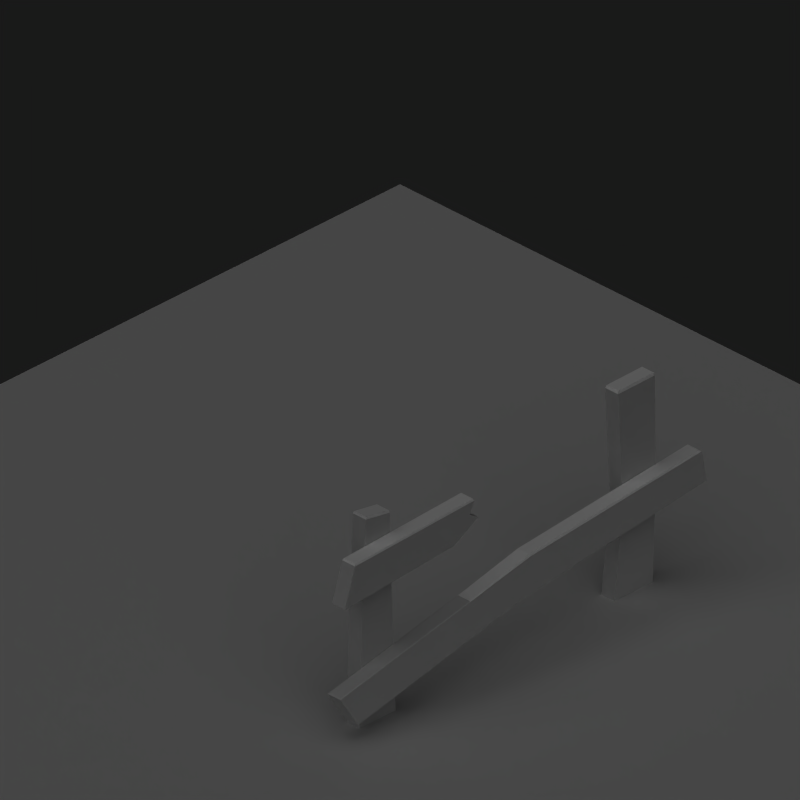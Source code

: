 # Source: snowplains_fence2.blend  (saved by Blender 2.73.0; exported with 4.5.12 LTS)
import bpy
from mathutils import Matrix  # noqa: F401  (used for matrix-valued properties, if any)

bpy.ops.wm.read_factory_settings(use_empty=True)
scene = bpy.context.scene
scene.name = 'Scene'

# ---- collections
col_collection_1 = bpy.data.collections.new('Collection 1'); scene.collection.children.link(col_collection_1)

# ---- materials (node trees are filled in below, after node groups)
mat_material = bpy.data.materials.new('Material')
mat_material.alpha_threshold = 0.0
mat_material.roughness = 0.5
mat_material.line_color = (0.0, 0.0, 0.0, 0.66)
mat_grass = bpy.data.materials.new('Grass')
mat_grass.alpha_threshold = 0.0
mat_grass.preview_render_type = 'FLAT'
mat_grass.diffuse_color = (1.0, 1.0, 1.0, 1.0)
mat_grass.roughness = 0.5
mat_grass.specular_intensity = 0.0
mat_grass.line_color = (0.0, 0.0, 0.0, 1.0)
mat_wood = bpy.data.materials.new('Wood')
mat_wood.alpha_threshold = 0.0
mat_wood.roughness = 0.5
mat_wood.line_color = (0.0, 0.0, 0.0, 1.0)
mat_snow = bpy.data.materials.new('Snow')
mat_snow.alpha_threshold = 0.0
mat_snow.preview_render_type = 'FLAT'
mat_snow.diffuse_color = (1.0, 1.0, 1.0, 1.0)
mat_snow.specular_color = (0.0, 0.0, 0.0)
mat_snow.roughness = 0.5
mat_snow.specular_intensity = 0.0
mat_snow.line_color = (0.0, 0.0, 0.0, 1.0)
mat_wood_001 = bpy.data.materials.new('Wood.001')
mat_wood_001.alpha_threshold = 0.0
mat_wood_001.roughness = 0.5
mat_wood_001.line_color = (0.0, 0.0, 0.0, 1.0)

# ---- material node trees

# ---- world
world_world = bpy.data.worlds.new('World'); scene.world = world_world
world_world.color = (0.1, 0.1, 0.1)
world_world.use_sun_shadow = False
world_world.sun_shadow_jitter_overblur = 0.0
world_world.cycles.sampling_method = 'MANUAL'
world_world.cycles.sample_map_resolution = 256

# ---- cameras
cam_camera_001 = bpy.data.cameras.new('Camera.001')
cam_camera_001.type = 'ORTHO'
cam_camera_001.passepartout_alpha = 0.2
cam_camera_001.clip_end = 100.0
cam_camera_001.lens = 35.0
cam_camera_001.sensor_width = 32.0
cam_camera_001.sensor_height = 18.0
cam_camera_001.ortho_scale = 4.1
cam_camera_001.show_passepartout = False
cam_camera_001.show_safe_areas = True
cam_camera_001.dof.focus_distance = 0.0
cam_camera_001.dof.aperture_fstop = 128.0

# ---- lights
light_lamp_000 = bpy.data.lights.new('Lamp.000', 'SUN')
light_lamp_000.transmission_factor = 0.0
light_lamp_000.use_shadow = False
light_lamp_000.angle = 1.571
light_lamp_000.energy = 0.15
light_lamp_000.shadow_buffer_clip_start = 0.5
light_lamp_000.shadow_soft_size = 1.0
light_lamp_000.shadow_cascade_max_distance = 1000.0
light_lamp_000.cycles.use_multiple_importance_sampling = False
light_lamp_001 = bpy.data.lights.new('Lamp.001', 'SUN')
light_lamp_001.transmission_factor = 0.0
light_lamp_001.angle = 1.571
light_lamp_001.energy = 0.85
light_lamp_001.shadow_buffer_clip_start = 0.5
light_lamp_001.shadow_soft_size = 1.0
light_lamp_001.shadow_cascade_max_distance = 1000.0
light_lamp_001.cycles.use_multiple_importance_sampling = False

# ---- meshes
me_plane = bpy.data.meshes.new('Plane')
me_plane.from_pydata([(-1.0, 1.0, 0.0), (1.0, 1.0, 0.0), (-3.0, 3.0, 0.0), (-1.0, 3.0, 0.0), (1.0, 3.0, 0.0), (3.0, 3.0, 0.0), (3.0, -1.0, 0.0), (3.0, -3.0, 0.0), (3.0, 1.0, 0.0), (-3.0, 1.0, 0.0), (1.0, -3.0, 0.0), (1.0, -1.0, 0.0), (-3.0, -1.0, 0.0), (-3.0, -3.0, 0.0), (-1.0, -3.0, 0.0), (-1.0, -1.0, 0.0)], [(2, 3), (6, 7), (10, 11), (12, 13), (12, 15), (14, 15), (13, 14), (10, 14), (11, 15), (0, 15), (0, 1), (1, 11), (9, 12), (0, 9), (6, 11), (6, 8), (1, 8), (7, 10), (1, 4), (4, 5), (5, 8), (0, 3), (3, 4), (2, 9)], [])
me_plane.materials.append(mat_material)
me_plane.use_remesh_preserve_volume = False
me_plane.use_remesh_preserve_attributes = False
me_plane.use_mirror_vertex_groups = False
me_plane.update()
me_plane_001 = bpy.data.meshes.new('Plane.001')
me_plane_001.from_pydata([(1.0, 1.0, 0.0), (1.0, -1.0, 0.0), (-1.0, -1.0, 0.0), (-1.0, 1.0, 0.0)], [], [(3, 0, 1, 2)])
me_plane_001.polygons.foreach_set('use_smooth', [True] * 1)
me_plane_001.materials.append(mat_material)
me_plane_001.use_remesh_preserve_volume = False
me_plane_001.use_remesh_preserve_attributes = False
me_plane_001.use_mirror_vertex_groups = False
me_plane_001.update()
me_plane_021 = bpy.data.meshes.new('Plane.021')
me_plane_021.from_pydata([], [], [])
me_plane_021.materials.append(mat_grass)
me_plane_021.use_remesh_preserve_volume = False
me_plane_021.use_remesh_preserve_attributes = False
me_plane_021.use_mirror_vertex_groups = False
me_plane_021.update()
me_cube_025 = bpy.data.meshes.new('Cube.025')
me_cube_025.from_pydata([(1.627, 2.189, 0.07829), (1.56, 0.006168, 0.07828), (2.034, 0.006169, 0.07828), (2.106, 2.24, 0.07829), (1.627, 2.189, -0.1531), (1.56, 0.006168, -0.1531), (2.034, 0.006169, -0.1531), (2.106, 2.24, -0.1531), (1.611, 1.223, 0.07829), (2.003, 1.048, 0.07829), (1.611, 1.223, -0.1531), (2.003, 1.048, -0.1531), (-1.674, 1.115, -0.1531), (-2.096, 1.275, -0.1531), (-1.674, 1.115, 0.07828), (-2.096, 1.275, 0.07828), (-1.571, 2.166, -0.1531), (-1.562, -0.001246, -0.1531), (-2.066, 0.006168, -0.1531), (-2.051, 2.189, -0.1531), (-1.571, 2.166, 0.07828), (-1.562, -0.001246, 0.07828), (-2.066, 0.006168, 0.07828), (-2.051, 2.189, 0.07828), (0.1174, 1.726, -0.3528), (-0.06764, 1.318, -0.3845), (0.1174, 1.726, -0.1848), (-0.06764, 1.318, -0.1531), (-2.506, 1.714, -0.3845), (2.381, 1.865, -0.3845), (2.472, 1.559, -0.3845), (-2.366, 1.308, -0.3845), (-2.506, 1.714, -0.1531), (2.381, 1.865, -0.1531), (2.472, 1.559, -0.1531), (-2.366, 1.308, -0.1531), (-2.431, 0.893, -0.1531), (2.212, 0.2732, -0.1531), (2.421, 0.6885, -0.1531), (-2.453, 1.232, -0.1531), (-2.431, 0.893, -0.3845), (2.212, 0.2732, -0.3845), (2.421, 0.6885, -0.3845), (-2.453, 1.232, -0.3845), (-0.1228, 0.5706, -0.1531), (0.05315, 0.8801, -0.1531), (-0.1228, 0.5706, -0.3845), (0.05315, 0.8801, -0.3845), (1.658, 2.224, 0.04663), (2.075, 2.269, 0.04663), (1.658, 2.224, -0.1214), (2.075, 2.269, -0.1214), (-1.603, 2.2, -0.1214), (-1.603, 2.2, 0.04663), (-2.019, 2.219, -0.1214), (-2.019, 2.219, 0.04663), (0.1194, 1.694, -0.3845), (2.347, 1.895, -0.3528), (-2.477, 1.746, -0.3528), (0.1194, 1.694, -0.1531), (2.347, 1.895, -0.1848), (-2.477, 1.746, -0.1848)], [], [(50, 48, 49, 51), (2, 9, 8, 1), (0, 8, 9, 3), (7, 11, 10, 4), (11, 6, 5, 10), (8, 0, 4, 10), (10, 5, 1, 8), (6, 11, 9, 2), (11, 7, 3, 9), (12, 16, 20, 14), (17, 12, 14, 21), (13, 18, 22, 15), (15, 23, 19, 13), (12, 17, 18, 13), (16, 12, 13, 19), (23, 15, 14, 20), (21, 14, 15, 22), (54, 55, 53, 52), (24, 58, 61, 26), (57, 24, 26, 60), (56, 29, 30, 25), (28, 56, 25, 31), (35, 27, 59, 32), (33, 59, 27, 34), (31, 35, 32, 28), (34, 30, 29, 33), (37, 41, 42, 38), (40, 36, 39, 43), (38, 45, 44, 37), (36, 44, 45, 39), (43, 47, 46, 40), (47, 42, 41, 46), (42, 47, 45, 38), (47, 43, 39, 45), (49, 48, 0, 3), (50, 51, 7, 4), (48, 50, 4, 0), (51, 49, 3, 7), (52, 53, 20, 16), (55, 54, 19, 23), (54, 52, 16, 19), (53, 55, 23, 20), (24, 57, 29, 56), (58, 24, 56, 28), (60, 26, 59, 33), (26, 61, 32, 59), (61, 58, 28, 32), (57, 60, 33, 29)])
me_cube_025.polygons.foreach_set('material_index', [1, 0, 0, 0, 0, 0, 0, 0, 0, 0, 0, 0, 0, 0, 0, 0, 0, 1, 1, 1, 0, 0, 0, 0, 0, 0, 0, 0, 0, 0, 0, 0, 0, 0, 1, 1, 1, 1, 1, 1, 1, 1, 1, 1, 1, 1, 1, 1])
_uv = me_cube_025.uv_layers.new(name='UVTex')
_uv.uv.foreach_set('vector', [0.09273, 0.9115, 0.09273, 0.9436, 0.01286, 0.9436, 0.01286, 0.9115, 0.439, 0.6021, 0.6373, 0.6144, 0.6682, 0.6902, 0.4361, 0.6925, 0.8523, 0.6931, 0.6682, 0.6902, 0.6373, 0.6144, 0.865, 0.6021, 0.8652, 0.82, 0.6375, 0.8073, 0.6686, 0.7316, 0.8526, 0.7289, 0.6375, 0.8073, 0.4392, 0.8193, 0.4364, 0.7289, 0.6686, 0.7316, 0.6684, 0.9491, 0.8524, 0.9491, 0.8524, 0.9931, 0.6684, 0.9932, 0.6684, 0.9932, 0.4364, 0.9932, 0.4364, 0.9491, 0.6684, 0.9491, 0.4364, 0.8337, 0.6347, 0.8337, 0.6347, 0.8777, 0.4364, 0.8777, 0.6347, 0.8337, 0.8624, 0.8337, 0.8624, 0.8777, 0.6347, 0.8777, 0.2195, 0.848, 0.4199, 0.848, 0.4199, 0.8918, 0.2195, 0.8918, 0.006829, 0.848, 0.2195, 0.848, 0.2195, 0.8918, 0.006829, 0.8918, 0.6782, 0.9354, 0.4364, 0.9354, 0.4364, 0.8914, 0.6782, 0.8913, 0.6782, 0.8913, 0.8524, 0.8913, 0.8524, 0.9354, 0.6782, 0.9354, 0.2192, 0.8098, 0.006829, 0.8343, 0.006829, 0.7382, 0.2485, 0.7289, 0.4198, 0.8264, 0.2192, 0.8098, 0.2485, 0.7289, 0.4228, 0.735, 0.4225, 0.7149, 0.2481, 0.7153, 0.2214, 0.6335, 0.4225, 0.6234, 0.00995, 0.6021, 0.2214, 0.6335, 0.2481, 0.7153, 0.006829, 0.6981, 0.8847, 0.6081, 0.9167, 0.6081, 0.9167, 0.6875, 0.8847, 0.6875, 0.4728, 0.4281, 0.9331, 0.4447, 0.9331, 0.4891, 0.4728, 0.4726, 0.01333, 0.4416, 0.4728, 0.4281, 0.4728, 0.4726, 0.01333, 0.486, 0.4541, 0.1933, 0.02233, 0.2126, 0.006829, 0.1537, 0.492, 0.1228, 0.9542, 0.2126, 0.4541, 0.1933, 0.492, 0.1228, 0.9299, 0.1345, 0.929, 0.1091, 0.491, 0.1091, 0.455, 0.03765, 0.9555, 0.03162, 0.0239, 0.006829, 0.455, 0.03765, 0.491, 0.1091, 0.006829, 0.06537, 0.8661, 0.9354, 0.8661, 0.8913, 0.948, 0.8913, 0.948, 0.9354, 0.3589, 0.9496, 0.3589, 0.9055, 0.4199, 0.9055, 0.4199, 0.9496, 0.8789, 0.7357, 0.9208, 0.7357, 0.9208, 0.82, 0.8789, 0.82, 0.1124, 0.9496, 0.1124, 0.9055, 0.1772, 0.9055, 0.1772, 0.9496, 0.006829, 0.2263, 0.4594, 0.24, 0.4862, 0.3024, 0.03766, 0.3094, 0.9302, 0.29, 0.4862, 0.3024, 0.4594, 0.24, 0.9416, 0.2263, 0.9416, 0.4061, 0.4594, 0.3924, 0.4862, 0.3301, 0.9302, 0.3424, 0.4594, 0.3924, 0.006829, 0.4061, 0.03765, 0.323, 0.4862, 0.3301, 0.006829, 0.5271, 0.4744, 0.5113, 0.4744, 0.5727, 0.006829, 0.5884, 0.4744, 0.5113, 0.9416, 0.5271, 0.9416, 0.5884, 0.4744, 0.5727, 0.01286, 0.9436, 0.09273, 0.9436, 0.09876, 0.9496, 0.006829, 0.9496, 0.09273, 0.9115, 0.01286, 0.9115, 0.006829, 0.9055, 0.09876, 0.9055, 0.09273, 0.9436, 0.09273, 0.9115, 0.09876, 0.9055, 0.09876, 0.9496, 0.01286, 0.9115, 0.01286, 0.9436, 0.006829, 0.9496, 0.006829, 0.9055, 0.8847, 0.6875, 0.9167, 0.6875, 0.9227, 0.6935, 0.8787, 0.6935, 0.9167, 0.6081, 0.8847, 0.6081, 0.8787, 0.6021, 0.9227, 0.6021, 0.8847, 0.6081, 0.8847, 0.6875, 0.8787, 0.6935, 0.8787, 0.6021, 0.9167, 0.6875, 0.9167, 0.6081, 0.9227, 0.6021, 0.9227, 0.6935, 0.4728, 0.4281, 0.01333, 0.4416, 0.006829, 0.4334, 0.4728, 0.4198, 0.9331, 0.4447, 0.4728, 0.4281, 0.4728, 0.4198, 0.9387, 0.4365, 0.01333, 0.486, 0.4728, 0.4726, 0.4728, 0.4809, 0.006829, 0.4945, 0.4728, 0.4726, 0.9331, 0.4891, 0.9387, 0.4977, 0.4728, 0.4809, 0.9331, 0.4891, 0.9331, 0.4447, 0.9387, 0.4365, 0.9387, 0.4977, 0.01333, 0.4416, 0.01333, 0.486, 0.006829, 0.4945, 0.006829, 0.4334])
me_cube_025.materials.append(mat_wood)
me_cube_025.materials.append(mat_snow)
me_cube_025.use_remesh_preserve_volume = False
me_cube_025.use_remesh_preserve_attributes = False
me_cube_025.use_mirror_vertex_groups = False
me_cube_025.update()
me_cube_001 = bpy.data.meshes.new('Cube.001')
me_cube_001.from_pydata([(-1.74, 2.392, -0.3527), (-1.652, 0.0005246, -0.3527), (-2.18, 0.000525, -0.3527), (-2.088, 2.449, -0.3527), (-1.74, 2.392, -0.09569), (-1.652, 0.0005242, -0.09569), (-2.18, 0.0005251, -0.09569), (-2.088, 2.449, -0.09569), (-1.71, 1.353, -0.3527), (-2.145, 1.158, -0.3527), (-1.71, 1.353, -0.09569), (-2.145, 1.158, -0.09569), (1.644, 1.089, -0.09569), (2.118, 1.275, -0.09569), (1.644, 1.089, -0.3527), (2.118, 1.275, -0.3527), (1.57, 2.439, -0.09569), (1.513, 0.001757, -0.09569), (2.073, -0.01127, -0.09569), (2.103, 2.447, -0.09569), (1.57, 2.439, -0.3527), (1.513, 0.001756, -0.3527), (2.073, -0.01127, -0.3527), (2.103, 2.447, -0.3527), (0.1074, 1.217, -0.08491), (0.02034, 0.7392, -0.09561), (0.1074, 1.217, 0.1507), (0.02034, 0.7392, 0.1614), (-2.644, 0.617, -0.09561), (2.598, 1.422, -0.09561), (2.668, 1.052, -0.09561), (-2.386, 0.2152, -0.09561), (-2.644, 0.617, 0.1614), (2.598, 1.422, 0.1614), (2.668, 1.052, 0.1614), (-2.386, 0.2152, 0.1614), (-1.747, 2.421, -0.342), (-2.081, 2.476, -0.342), (-1.747, 2.421, -0.1064), (-2.081, 2.476, -0.1064), (1.585, 2.471, -0.1064), (1.585, 2.471, -0.342), (2.097, 2.479, -0.1064), (2.097, 2.479, -0.342), (0.124, 1.194, -0.09561), (2.572, 1.441, -0.08491), (-2.626, 0.6257, -0.08491), (0.124, 1.194, 0.1614), (2.572, 1.441, 0.1507), (-2.626, 0.6257, 0.1507), (-0.7147, 2.212, -0.08491), (-0.9943, 1.771, -0.09561), (-0.7147, 2.212, 0.1507), (-0.9943, 1.771, 0.1614), (-2.432, 2.111, -0.09561), (-2.577, 1.656, -0.09561), (-2.432, 2.111, 0.1614), (-2.577, 1.656, 0.1614), (-0.7026, 2.186, -0.09561), (-2.416, 2.131, -0.08491), (-0.7026, 2.186, 0.1614), (-2.416, 2.131, 0.1507), (-0.7647, 2.044, -0.09561), (-0.6433, 1.968, -0.09561), (-0.7647, 2.044, 0.1614), (-0.6433, 1.968, 0.1614), (-2.48, 1.959, -0.09561), (-2.529, 1.808, -0.09561), (-2.48, 1.959, 0.1614), (-2.529, 1.808, 0.1614), (-0.7684, 1.008, -0.09561), (-0.7555, 0.5702, -0.09561), (-0.7684, 1.008, 0.1614), (-0.7555, 0.5702, 0.1614), (-0.7575, 1.015, -0.08491), (-0.7575, 1.015, 0.1507)], [], [(38, 36, 37, 39), (2, 9, 8, 1), (0, 8, 9, 3), (7, 11, 10, 4), (11, 6, 5, 10), (8, 0, 4, 10), (10, 5, 1, 8), (6, 11, 9, 2), (11, 7, 3, 9), (12, 16, 20, 14), (17, 12, 14, 21), (13, 18, 22, 15), (15, 23, 19, 13), (12, 17, 18, 13), (16, 12, 13, 19), (23, 15, 14, 20), (21, 14, 15, 22), (42, 43, 41, 40), (74, 46, 49, 75), (45, 24, 26, 48), (44, 29, 30, 25), (70, 44, 25, 71), (73, 27, 47, 72), (33, 47, 27, 34), (31, 35, 32, 28), (34, 30, 29, 33), (37, 36, 0, 3), (38, 39, 7, 4), (36, 38, 4, 0), (39, 37, 3, 7), (40, 41, 20, 16), (43, 42, 19, 23), (42, 40, 16, 19), (41, 43, 23, 20), (24, 45, 29, 44), (74, 24, 44, 70), (48, 26, 47, 33), (75, 49, 32, 72), (49, 46, 28, 32), (45, 48, 33, 29), (50, 59, 61, 52), (65, 53, 51, 63), (67, 63, 51, 55), (68, 64, 60, 56), (66, 68, 56, 54), (59, 50, 58, 54), (52, 61, 56, 60), (61, 59, 54, 56), (52, 60, 58, 50), (55, 57, 69, 67), (67, 69, 68, 66), (57, 53, 65, 69), (69, 65, 64, 68), (54, 58, 62, 66), (66, 62, 63, 67), (60, 64, 62, 58), (64, 65, 63, 62), (26, 75, 72, 47), (46, 74, 70, 28), (35, 73, 72, 32), (28, 70, 71, 31), (24, 74, 75, 26)])
me_cube_001.polygons.foreach_set('material_index', [1, 0, 0, 0, 0, 0, 0, 0, 0, 0, 0, 0, 0, 0, 0, 0, 0, 1, 0, 1, 0, 0, 0, 0, 0, 0, 1, 1, 1, 1, 1, 1, 1, 1, 1, 1, 1, 0, 0, 1, 1, 0, 0, 0, 0, 1, 1, 1, 0, 0, 0, 0, 0, 0, 0, 0, 0, 1, 0, 0, 0, 1])
_uv = me_cube_001.uv_layers.new(name='UVTex')
_uv.uv.foreach_set('vector', [0.5581, 0.5425, 0.5581, 0.5858, 0.4636, 0.5858, 0.4636, 0.5425, 0.008474, 0.6064, 0.2209, 0.6196, 0.254, 0.7007, 0.00535, 0.7032, 0.4511, 0.7039, 0.254, 0.7007, 0.2209, 0.6196, 0.4648, 0.6064, 0.4646, 0.8122, 0.2207, 0.7986, 0.254, 0.7175, 0.4511, 0.7146, 0.2207, 0.7986, 0.00832, 0.8115, 0.00535, 0.7146, 0.254, 0.7175, 0.7098, 0.4249, 0.9068, 0.4249, 0.9068, 0.4721, 0.7098, 0.4721, 0.7098, 0.4721, 0.4613, 0.4721, 0.4613, 0.4249, 0.7098, 0.4249, 0.00535, 0.8229, 0.2178, 0.8229, 0.2178, 0.87, 0.00535, 0.87, 0.2178, 0.8229, 0.4617, 0.8229, 0.4617, 0.87, 0.2178, 0.87, 0.6895, 0.4828, 0.9041, 0.4828, 0.9041, 0.5298, 0.6895, 0.5298, 0.4616, 0.4828, 0.6895, 0.4828, 0.6895, 0.5298, 0.4616, 0.5298, 0.7188, 0.3978, 0.4613, 0.3978, 0.4613, 0.3509, 0.7188, 0.3509, 0.7188, 0.3509, 0.9044, 0.3509, 0.9044, 0.3978, 0.7188, 0.3978, 0.2328, 0.5694, 0.00535, 0.5957, 0.00535, 0.4928, 0.2643, 0.4828, 0.4477, 0.5873, 0.2328, 0.5694, 0.2643, 0.4828, 0.4509, 0.4893, 0.4506, 0.4717, 0.2638, 0.4721, 0.2352, 0.3846, 0.4506, 0.3737, 0.008694, 0.3509, 0.2352, 0.3846, 0.2638, 0.4721, 0.00535, 0.4538, 0.6144, 0.6332, 0.5727, 0.6332, 0.5727, 0.5424, 0.6144, 0.5424, 0.2525, 0.3156, 0.007213, 0.3073, 0.007213, 0.248, 0.2525, 0.2564, 0.988, 0.3375, 0.4978, 0.324, 0.4978, 0.2647, 0.988, 0.2782, 0.5238, 0.1591, 0.9947, 0.1253, 0.9888, 0.1943, 0.4831, 0.2346, 0.2646, 0.1422, 0.5238, 0.1591, 0.4831, 0.2346, 0.2572, 0.2218, 0.2572, 0.01807, 0.4831, 0.00535, 0.5238, 0.08079, 0.2646, 0.0977, 0.9947, 0.1146, 0.5238, 0.08079, 0.4831, 0.00535, 0.9888, 0.04564, 0.5708, 0.693, 0.5708, 0.6458, 0.6585, 0.6458, 0.6585, 0.693, 0.4955, 0.6426, 0.4955, 0.5985, 0.5601, 0.5985, 0.5601, 0.6426, 0.4636, 0.5858, 0.5581, 0.5858, 0.5601, 0.5878, 0.4616, 0.5878, 0.5581, 0.5425, 0.4636, 0.5425, 0.4616, 0.5405, 0.5601, 0.5405, 0.5581, 0.5858, 0.5581, 0.5425, 0.5601, 0.5405, 0.5601, 0.5878, 0.4636, 0.5425, 0.4636, 0.5858, 0.4616, 0.5878, 0.4616, 0.5405, 0.6144, 0.5424, 0.5727, 0.5424, 0.5708, 0.5405, 0.6163, 0.5405, 0.5727, 0.6332, 0.6144, 0.6332, 0.6163, 0.6351, 0.5708, 0.6351, 0.6144, 0.6332, 0.6144, 0.5424, 0.6163, 0.5405, 0.6163, 0.6351, 0.5727, 0.5424, 0.5727, 0.6332, 0.5708, 0.6351, 0.5708, 0.5405, 0.4978, 0.324, 0.988, 0.3375, 0.9901, 0.3402, 0.4978, 0.3267, 0.2525, 0.3156, 0.4978, 0.324, 0.4978, 0.3267, 0.2516, 0.3183, 0.988, 0.2782, 0.4978, 0.2647, 0.4978, 0.2621, 0.9901, 0.2756, 0.2525, 0.2564, 0.007213, 0.248, 0.00535, 0.2453, 0.2516, 0.2537, 0.007213, 0.248, 0.007213, 0.3073, 0.00535, 0.3099, 0.00535, 0.2453, 0.988, 0.3375, 0.988, 0.2782, 0.9901, 0.2756, 0.9901, 0.3402, 0.4978, 0.324, 0.007213, 0.3073, 0.007213, 0.248, 0.4978, 0.2647, 0.161, 0.001783, 0.0, 0.0, 0.5238, 0.1591, 0.3492, 0.1061, 0.02263, 0.1812, 0.4966, 0.2094, 0.4831, 0.2346, 0.03127, 0.2091, 0.01399, 0.08667, 0.5102, 0.05565, 0.5238, 0.08079, 0.00535, 0.1146, 0.6293, 0.693, 0.6293, 0.6458, 0.6585, 0.6458, 0.6585, 0.693, 0.007213, 0.3073, 0.4978, 0.324, 0.4978, 0.3267, 0.00535, 0.3099, 0.4978, 0.2647, 0.007213, 0.248, 0.00535, 0.2453, 0.4978, 0.2621, 0.007213, 0.248, 0.007213, 0.3073, 0.00535, 0.3099, 0.00535, 0.2453, 0.4978, 0.2621, 0.0, 0.0, 0.4978, 0.324, 0.4978, 0.2647, 0.5708, 0.693, 0.5708, 0.6458, 0.6, 0.6458, 0.6, 0.693, 0.6, 0.693, 0.6, 0.6458, 0.6293, 0.6458, 0.6293, 0.693, 0.03127, 0.0308, 0.4831, 0.00535, 0.4966, 0.0305, 0.02263, 0.05874, 0.02263, 0.05874, 0.4966, 0.0305, 0.5102, 0.05565, 0.01399, 0.08667, 0.00535, 0.1253, 0.5238, 0.1591, 0.5102, 0.1843, 0.01399, 0.1532, 0.01399, 0.1532, 0.5102, 0.1843, 0.4966, 0.2094, 0.02263, 0.1812, 0.4831, 0.00535, 0.3221, 0.003567, 0.1746, 0.05304, 0.0, 0.0, 0.3221, 0.003567, 0.161, 0.001783, 0.3492, 0.1061, 0.1746, 0.05304, 0.4978, 0.2647, 0.2525, 0.2564, 0.2516, 0.2537, 0.4978, 0.2621, 0.007213, 0.3073, 0.2525, 0.3156, 0.2516, 0.3183, 0.00535, 0.3099, 0.03127, 0.0308, 0.2572, 0.01807, 0.2646, 0.0977, 0.00535, 0.1146, 0.00535, 0.1253, 0.2646, 0.1422, 0.2572, 0.2218, 0.03127, 0.2091, 0.4978, 0.324, 0.2525, 0.3156, 0.2525, 0.2564, 0.4978, 0.2647])
me_cube_001.materials.append(mat_wood_001)
me_cube_001.materials.append(mat_snow)
me_cube_001.use_remesh_preserve_volume = False
me_cube_001.use_remesh_preserve_attributes = False
me_cube_001.use_mirror_vertex_groups = False
me_cube_001.update()

# ---- objects
ob_lamp_001 = bpy.data.objects.new('Lamp.001', light_lamp_000)
ob_plane_002 = bpy.data.objects.new('Plane.002', me_plane)
ob_plane = bpy.data.objects.new('Plane', me_plane_001)
ob_plane_001 = bpy.data.objects.new('Plane.001', me_plane_021)
ob_camera = bpy.data.objects.new('Camera', cam_camera_001)
ob_lamp = bpy.data.objects.new('Lamp', light_lamp_001)
ob_fence1 = bpy.data.objects.new('Fence1', me_cube_025)
ob_fence2_001 = bpy.data.objects.new('Fence2.001', me_cube_001)

# ---- transforms, parenting, visibility, modifiers, constraints
ob_lamp_001.location = (8.542, 0.1714, 7.5)
ob_lamp_001.rotation_euler = (0.9855, 0.6097, 1.329)
ob_lamp_001.lock_rotations_4d = False
ob_lamp_001.empty_display_type = 'ARROWS'
ob_lamp_001.lineart.crease_threshold = 0.0
ob_plane_002.location = (0.0, 0.0, 0.0)
ob_plane_002.scale = (0.75, 0.75, 0.75)
ob_plane_002.lock_rotations_4d = False
ob_plane_002.empty_display_type = 'ARROWS'
ob_plane_002.lineart.crease_threshold = 0.0
ob_plane.location = (0.0, 0.0, 0.0)
ob_plane.scale = (3.75, 3.75, 3.75)
ob_plane.lock_rotations_4d = False
ob_plane.empty_display_type = 'ARROWS'
ob_plane.lineart.crease_threshold = 0.0
ob_plane_001.location = (0.0, 0.0, 0.0)
ob_plane_001.lock_rotations_4d = False
ob_plane_001.empty_display_type = 'ARROWS'
ob_plane_001.lineart.crease_threshold = 0.0
ob_camera.location = (5.0, -5.0, 5.87)
ob_camera.rotation_euler = (1.047, 0.0, 0.7854)
ob_camera.lock_rotations_4d = False
ob_camera.empty_display_type = 'ARROWS'
ob_camera.lineart.crease_threshold = 0.0
ob_lamp.location = (2.5, -5.0, 7.5)
ob_lamp.rotation_euler = (0.4847, 0.4381, -0.2138)
ob_lamp.lock_rotations_4d = False
ob_lamp.empty_display_type = 'ARROWS'
ob_lamp.lineart.crease_threshold = 0.0
ob_fence1.location = (7.087, 3.744, 0.0)
ob_fence1.rotation_euler = (1.571, -0.0, 1.571)
ob_fence1.scale = (0.5, 0.5, 0.3646)
ob_fence1.lock_rotations_4d = False
ob_fence1.empty_display_type = 'ARROWS'
ob_fence1.color = (0.0, 0.0, 0.0, 1.0)
ob_fence1.lineart.crease_threshold = 0.0
ob_fence2_001.location = (0.08272, 0.7477, -0.006967)
ob_fence2_001.rotation_euler = (1.571, 0.0, 1.571)
ob_fence2_001.scale = (0.5, 0.5, 0.3646)
ob_fence2_001.lock_rotations_4d = False
ob_fence2_001.empty_display_type = 'ARROWS'
ob_fence2_001.color = (0.0, 0.0, 0.0, 1.0)
ob_fence2_001.lineart.crease_threshold = 0.0

# ---- collection membership
col_collection_1.objects.link(ob_lamp_001)
col_collection_1.objects.link(ob_plane_002)
col_collection_1.objects.link(ob_plane)
col_collection_1.objects.link(ob_plane_001)
col_collection_1.objects.link(ob_camera)
col_collection_1.objects.link(ob_lamp)
col_collection_1.objects.link(ob_fence1)
col_collection_1.objects.link(ob_fence2_001)

# ---- scene / render settings (as saved in the file)
scene.camera = ob_camera
scene.frame_start = 1; scene.frame_end = 4; scene.frame_set(1)
scene.render.engine = 'BLENDER_EEVEE_NEXT'
scene.render.image_settings.compression = 90
scene.render.resolution_x = 512
scene.render.resolution_y = 512
scene.render.resolution_percentage = 25
scene.render.pixel_aspect_x = 100.0
scene.render.pixel_aspect_y = 100.0
scene.render.fps = 25
scene.render.dither_intensity = 0.0
scene.render.use_compositing = False
scene.render.use_sequencer = False
scene.render.bake_margin = 2
scene.render.bake_bias = 0.0
scene.render.use_stamp_time = False
scene.render.use_stamp_date = False
scene.render.use_stamp_frame = False
scene.render.use_stamp_camera = False
scene.render.use_stamp_scene = False
scene.render.use_stamp_filename = False
scene.render.use_stamp_render_time = False
scene.render.stamp_font_size = 0
scene.cycles.use_denoising = False
scene.cycles.samples = 10
scene.cycles.sampling_pattern = 'TABULATED_SOBOL'
scene.cycles.light_sampling_threshold = 0.0
scene.cycles.use_adaptive_sampling = False
scene.cycles.use_light_tree = False
scene.cycles.blur_glossy = 0.0
scene.cycles.volume_bounces = 1
scene.cycles.pixel_filter_type = 'GAUSSIAN'
scene.cycles.sample_clamp_indirect = 0.0
scene.view_settings.view_transform = 'Raw'
bpy.context.view_layer.update()

